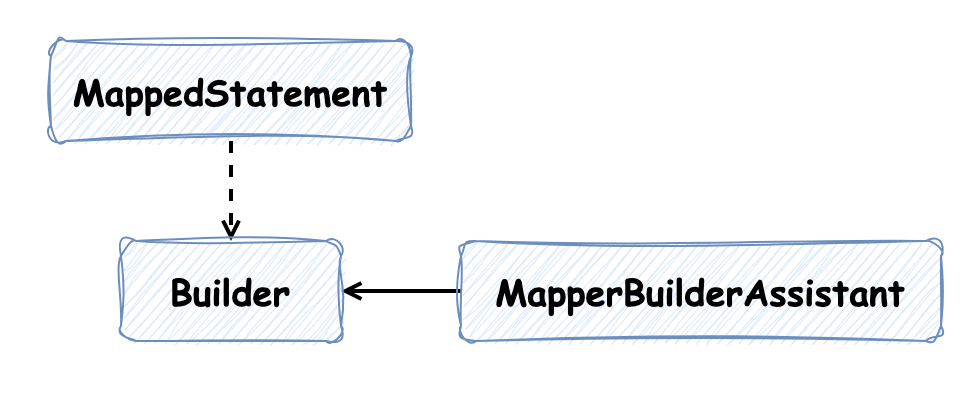

The diagram above was exported from draw.io. Its source (the exported page's mxGraphModel, read from the mxfile embedded in the PNG):
<mxGraphModel dx="1007" dy="772" grid="1" gridSize="10" guides="1" tooltips="1" connect="1" arrows="1" fold="1" page="1" pageScale="1" pageWidth="1169" pageHeight="827" math="0" shadow="0">
  <root>
    <mxCell id="0" />
    <mxCell id="1" parent="0" />
    <mxCell id="QMpCWD58A60dGvQdcby_-6" value="" style="rounded=0;whiteSpace=wrap;html=1;strokeColor=none;fontFamily=Helvetica;fontSize=11;fontColor=default;labelBackgroundColor=default;" parent="1" vertex="1">
      <mxGeometry x="50" y="60" width="490" height="200" as="geometry" />
    </mxCell>
    <mxCell id="QMpCWD58A60dGvQdcby_-5" style="edgeStyle=orthogonalEdgeStyle;shape=connector;rounded=0;orthogonalLoop=1;jettySize=auto;html=1;entryX=1;entryY=0.5;entryDx=0;entryDy=0;strokeColor=default;strokeWidth=2;align=center;verticalAlign=middle;fontFamily=Helvetica;fontSize=11;fontColor=default;labelBackgroundColor=default;endArrow=open;endFill=0;" parent="1" source="qWGPs8q295L0_WPWid-a-4" target="QMpCWD58A60dGvQdcby_-3" edge="1">
      <mxGeometry relative="1" as="geometry" />
    </mxCell>
    <mxCell id="qWGPs8q295L0_WPWid-a-4" value="&lt;font face=&quot;Comic Sans MS&quot;&gt;&lt;span style=&quot;font-size: 18px;&quot;&gt;&lt;b&gt;MapperBuilderAssistant&lt;/b&gt;&lt;/span&gt;&lt;/font&gt;" style="rounded=1;whiteSpace=wrap;html=1;fillColor=#dae8fc;strokeColor=#6c8ebf;sketch=1;curveFitting=1;jiggle=2;" parent="1" vertex="1">
      <mxGeometry x="280" y="180" width="240" height="50" as="geometry" />
    </mxCell>
    <mxCell id="QMpCWD58A60dGvQdcby_-4" style="edgeStyle=orthogonalEdgeStyle;shape=connector;rounded=0;orthogonalLoop=1;jettySize=auto;html=1;exitX=0.5;exitY=1;exitDx=0;exitDy=0;strokeColor=default;strokeWidth=2;align=center;verticalAlign=middle;fontFamily=Helvetica;fontSize=11;fontColor=default;labelBackgroundColor=default;endArrow=open;endFill=0;dashed=1;" parent="1" source="QMpCWD58A60dGvQdcby_-2" target="QMpCWD58A60dGvQdcby_-3" edge="1">
      <mxGeometry relative="1" as="geometry" />
    </mxCell>
    <mxCell id="QMpCWD58A60dGvQdcby_-2" value="&lt;b style=&quot;font-family: &amp;quot;Comic Sans MS&amp;quot;; font-size: 18px;&quot;&gt;MappedStatement&lt;/b&gt;" style="rounded=1;whiteSpace=wrap;html=1;fillColor=#dae8fc;strokeColor=#6c8ebf;sketch=1;curveFitting=1;jiggle=2;" parent="1" vertex="1">
      <mxGeometry x="75" y="80" width="180" height="50" as="geometry" />
    </mxCell>
    <mxCell id="QMpCWD58A60dGvQdcby_-3" value="&lt;font face=&quot;Comic Sans MS&quot;&gt;&lt;span style=&quot;font-size: 18px;&quot;&gt;&lt;b&gt;Builder&lt;/b&gt;&lt;/span&gt;&lt;/font&gt;" style="rounded=1;whiteSpace=wrap;html=1;fillColor=#dae8fc;strokeColor=#6c8ebf;sketch=1;curveFitting=1;jiggle=2;" parent="1" vertex="1">
      <mxGeometry x="110" y="180" width="110" height="50" as="geometry" />
    </mxCell>
  </root>
</mxGraphModel>